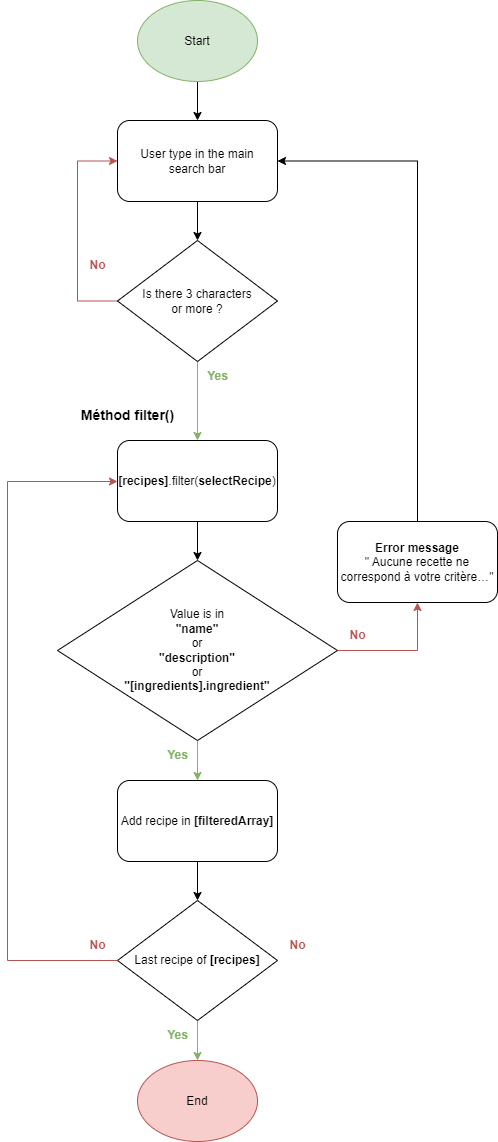

The diagram above was exported from draw.io. Its source (the exported page's mxGraphModel, read from the mxfile embedded in the PNG):
<mxGraphModel dx="1022" dy="436" grid="1" gridSize="10" guides="1" tooltips="1" connect="1" arrows="1" fold="1" page="1" pageScale="1" pageWidth="1100" pageHeight="850" background="#FFFFFF" math="0" shadow="0">
  <root>
    <mxCell id="0" />
    <mxCell id="1" parent="0" />
    <mxCell id="P0vnd67i-yEUYv6aS2qF-2" style="edgeStyle=orthogonalEdgeStyle;rounded=0;orthogonalLoop=1;jettySize=auto;html=1;entryX=0;entryY=0.5;entryDx=0;entryDy=0;fillColor=#f8cecc;strokeColor=#b85450;" parent="1" source="P0vnd67i-yEUYv6aS2qF-3" target="P0vnd67i-yEUYv6aS2qF-5" edge="1">
      <mxGeometry relative="1" as="geometry">
        <Array as="points">
          <mxPoint x="430" y="340" />
          <mxPoint x="430" y="200" />
        </Array>
      </mxGeometry>
    </mxCell>
    <mxCell id="P0vnd67i-yEUYv6aS2qF-30" style="edgeStyle=orthogonalEdgeStyle;rounded=0;orthogonalLoop=1;jettySize=auto;html=1;exitX=0.5;exitY=1;exitDx=0;exitDy=0;fillColor=#d5e8d4;strokeColor=#82b366;entryX=0.5;entryY=0;entryDx=0;entryDy=0;" parent="1" source="P0vnd67i-yEUYv6aS2qF-3" target="P0vnd67i-yEUYv6aS2qF-50" edge="1">
      <mxGeometry relative="1" as="geometry">
        <mxPoint x="790" y="480" as="targetPoint" />
      </mxGeometry>
    </mxCell>
    <mxCell id="P0vnd67i-yEUYv6aS2qF-3" value="Is there 3 characters&lt;br&gt;or more ?" style="rhombus;whiteSpace=wrap;html=1;" parent="1" vertex="1">
      <mxGeometry x="470" y="280" width="160" height="121" as="geometry" />
    </mxCell>
    <mxCell id="P0vnd67i-yEUYv6aS2qF-4" value="" style="edgeStyle=orthogonalEdgeStyle;rounded=0;orthogonalLoop=1;jettySize=auto;html=1;fontSize=12;" parent="1" source="P0vnd67i-yEUYv6aS2qF-5" target="P0vnd67i-yEUYv6aS2qF-3" edge="1">
      <mxGeometry relative="1" as="geometry" />
    </mxCell>
    <mxCell id="P0vnd67i-yEUYv6aS2qF-5" value="User type&amp;nbsp;in the main &lt;br&gt;search bar" style="rounded=1;whiteSpace=wrap;html=1;fontSize=12;" parent="1" vertex="1">
      <mxGeometry x="470" y="160" width="160" height="81" as="geometry" />
    </mxCell>
    <mxCell id="P0vnd67i-yEUYv6aS2qF-6" value="&lt;b&gt;Yes&lt;/b&gt;" style="text;html=1;align=center;verticalAlign=middle;resizable=0;points=[];autosize=1;strokeColor=none;fillColor=none;fontSize=12;fontColor=#82B366;" parent="1" vertex="1">
      <mxGeometry x="550" y="401" width="40" height="30" as="geometry" />
    </mxCell>
    <mxCell id="P0vnd67i-yEUYv6aS2qF-7" value="&lt;b&gt;No&lt;/b&gt;" style="text;html=1;align=center;verticalAlign=middle;resizable=0;points=[];autosize=1;strokeColor=none;fillColor=none;fontSize=12;fontColor=#B85450;" parent="1" vertex="1">
      <mxGeometry x="430" y="290" width="40" height="30" as="geometry" />
    </mxCell>
    <mxCell id="P0vnd67i-yEUYv6aS2qF-19" style="edgeStyle=orthogonalEdgeStyle;rounded=0;orthogonalLoop=1;jettySize=auto;html=1;entryX=0.5;entryY=0;entryDx=0;entryDy=0;" parent="1" source="P0vnd67i-yEUYv6aS2qF-16" target="P0vnd67i-yEUYv6aS2qF-5" edge="1">
      <mxGeometry relative="1" as="geometry" />
    </mxCell>
    <mxCell id="P0vnd67i-yEUYv6aS2qF-16" value="&lt;font style=&quot;font-size: 12px;&quot;&gt;Start&lt;/font&gt;" style="ellipse;whiteSpace=wrap;html=1;rounded=0;fillColor=#d5e8d4;strokeColor=#82b366;" parent="1" vertex="1">
      <mxGeometry x="490" y="40" width="120" height="81" as="geometry" />
    </mxCell>
    <mxCell id="P0vnd67i-yEUYv6aS2qF-17" value="&lt;b&gt;&lt;font style=&quot;font-size: 14px;&quot;&gt;Méthod filter()&lt;/font&gt;&lt;/b&gt;" style="text;html=1;align=center;verticalAlign=middle;resizable=0;points=[];autosize=1;strokeColor=none;fillColor=none;" parent="1" vertex="1">
      <mxGeometry x="420" y="440" width="120" height="30" as="geometry" />
    </mxCell>
    <mxCell id="P0vnd67i-yEUYv6aS2qF-35" style="edgeStyle=orthogonalEdgeStyle;rounded=0;orthogonalLoop=1;jettySize=auto;html=1;entryX=0.5;entryY=0;entryDx=0;entryDy=0;fillColor=#d5e8d4;strokeColor=#82b366;" parent="1" source="P0vnd67i-yEUYv6aS2qF-33" target="P0vnd67i-yEUYv6aS2qF-36" edge="1">
      <mxGeometry relative="1" as="geometry">
        <mxPoint x="440.0000000000002" y="810" as="targetPoint" />
      </mxGeometry>
    </mxCell>
    <mxCell id="XjSTVB6sPx5r_ton2bej-5" style="edgeStyle=orthogonalEdgeStyle;rounded=0;orthogonalLoop=1;jettySize=auto;html=1;exitX=1;exitY=0.5;exitDx=0;exitDy=0;strokeColor=#B85450;entryX=0.5;entryY=1;entryDx=0;entryDy=0;" parent="1" source="P0vnd67i-yEUYv6aS2qF-33" target="XjSTVB6sPx5r_ton2bej-6" edge="1">
      <mxGeometry relative="1" as="geometry">
        <mxPoint x="550" y="600" as="targetPoint" />
      </mxGeometry>
    </mxCell>
    <mxCell id="P0vnd67i-yEUYv6aS2qF-33" value="Value is in &lt;br&gt;&lt;b&gt;&quot;name&quot;&lt;br&gt;&lt;/b&gt;or&lt;br&gt;&lt;b&gt;&quot;description&quot;&lt;/b&gt;&lt;br&gt;or&lt;br&gt;&lt;b&gt;&quot;[ingredients].ingredient&quot;&lt;/b&gt;" style="rhombus;whiteSpace=wrap;html=1;" parent="1" vertex="1">
      <mxGeometry x="410" y="600" width="280" height="180" as="geometry" />
    </mxCell>
    <mxCell id="P0vnd67i-yEUYv6aS2qF-61" style="edgeStyle=orthogonalEdgeStyle;rounded=0;orthogonalLoop=1;jettySize=auto;html=1;entryX=0.5;entryY=0;entryDx=0;entryDy=0;strokeColor=#000000;fontSize=14;fontColor=#82B366;" parent="1" source="P0vnd67i-yEUYv6aS2qF-36" target="P0vnd67i-yEUYv6aS2qF-38" edge="1">
      <mxGeometry relative="1" as="geometry" />
    </mxCell>
    <mxCell id="P0vnd67i-yEUYv6aS2qF-36" value="Add recipe in &lt;b&gt;[filteredArray]&lt;/b&gt;" style="rounded=1;whiteSpace=wrap;html=1;fontSize=12;" parent="1" vertex="1">
      <mxGeometry x="470" y="820" width="160" height="81" as="geometry" />
    </mxCell>
    <mxCell id="P0vnd67i-yEUYv6aS2qF-40" style="edgeStyle=orthogonalEdgeStyle;rounded=0;orthogonalLoop=1;jettySize=auto;html=1;exitX=0.5;exitY=1;exitDx=0;exitDy=0;entryX=0.5;entryY=0;entryDx=0;entryDy=0;fillColor=#d5e8d4;strokeColor=#82b366;" parent="1" source="P0vnd67i-yEUYv6aS2qF-38" target="P0vnd67i-yEUYv6aS2qF-41" edge="1">
      <mxGeometry relative="1" as="geometry">
        <mxPoint x="550" y="640" as="targetPoint" />
      </mxGeometry>
    </mxCell>
    <mxCell id="P0vnd67i-yEUYv6aS2qF-38" value="Last recipe of &lt;b&gt;[recipes]&lt;/b&gt;" style="rhombus;whiteSpace=wrap;html=1;" parent="1" vertex="1">
      <mxGeometry x="470" y="940" width="160" height="120" as="geometry" />
    </mxCell>
    <mxCell id="P0vnd67i-yEUYv6aS2qF-41" value="&lt;font style=&quot;font-size: 12px;&quot;&gt;End&lt;/font&gt;" style="ellipse;whiteSpace=wrap;html=1;rounded=0;fillColor=#f8cecc;strokeColor=#b85450;" parent="1" vertex="1">
      <mxGeometry x="490" y="1100" width="120" height="81" as="geometry" />
    </mxCell>
    <mxCell id="P0vnd67i-yEUYv6aS2qF-44" value="&lt;b&gt;No&lt;/b&gt;" style="text;html=1;align=center;verticalAlign=middle;resizable=0;points=[];autosize=1;strokeColor=none;fillColor=none;fontSize=12;fontColor=#B85450;" parent="1" vertex="1">
      <mxGeometry x="430" y="970" width="40" height="30" as="geometry" />
    </mxCell>
    <mxCell id="P0vnd67i-yEUYv6aS2qF-45" value="&lt;b&gt;&lt;font color=&quot;#82b366&quot;&gt;Yes&lt;/font&gt;&lt;/b&gt;" style="text;html=1;align=center;verticalAlign=middle;resizable=0;points=[];autosize=1;strokeColor=none;fillColor=none;fontSize=12;" parent="1" vertex="1">
      <mxGeometry x="510" y="780" width="40" height="30" as="geometry" />
    </mxCell>
    <mxCell id="XjSTVB6sPx5r_ton2bej-2" style="edgeStyle=orthogonalEdgeStyle;rounded=0;orthogonalLoop=1;jettySize=auto;html=1;exitX=0.5;exitY=1;exitDx=0;exitDy=0;entryX=0.5;entryY=0;entryDx=0;entryDy=0;" parent="1" source="P0vnd67i-yEUYv6aS2qF-50" target="P0vnd67i-yEUYv6aS2qF-33" edge="1">
      <mxGeometry relative="1" as="geometry">
        <mxPoint x="630" y="690" as="targetPoint" />
      </mxGeometry>
    </mxCell>
    <mxCell id="P0vnd67i-yEUYv6aS2qF-50" value="&lt;b&gt;[recipes]&lt;/b&gt;.filter(&lt;b&gt;selectRecipe&lt;/b&gt;)" style="rounded=1;whiteSpace=wrap;html=1;fontSize=12;" parent="1" vertex="1">
      <mxGeometry x="470" y="480" width="160" height="81" as="geometry" />
    </mxCell>
    <mxCell id="P0vnd67i-yEUYv6aS2qF-55" style="edgeStyle=orthogonalEdgeStyle;rounded=0;orthogonalLoop=1;jettySize=auto;html=1;fillColor=#f8cecc;strokeColor=#b85450;" parent="1" edge="1">
      <mxGeometry relative="1" as="geometry">
        <mxPoint x="470" y="1000" as="sourcePoint" />
        <mxPoint x="470" y="521" as="targetPoint" />
        <Array as="points">
          <mxPoint x="360" y="1000" />
          <mxPoint x="360" y="521" />
        </Array>
      </mxGeometry>
    </mxCell>
    <mxCell id="P0vnd67i-yEUYv6aS2qF-56" value="&lt;b&gt;No&lt;/b&gt;" style="text;html=1;align=center;verticalAlign=middle;resizable=0;points=[];autosize=1;strokeColor=none;fillColor=none;fontSize=12;fontColor=#B85450;" parent="1" vertex="1">
      <mxGeometry x="630" y="970" width="40" height="30" as="geometry" />
    </mxCell>
    <mxCell id="XjSTVB6sPx5r_ton2bej-4" value="&lt;b&gt;&lt;font color=&quot;#82b366&quot;&gt;Yes&lt;/font&gt;&lt;/b&gt;" style="text;html=1;align=center;verticalAlign=middle;resizable=0;points=[];autosize=1;strokeColor=none;fillColor=none;fontSize=12;" parent="1" vertex="1">
      <mxGeometry x="510" y="1060" width="40" height="30" as="geometry" />
    </mxCell>
    <mxCell id="XjSTVB6sPx5r_ton2bej-8" style="edgeStyle=orthogonalEdgeStyle;rounded=0;orthogonalLoop=1;jettySize=auto;html=1;entryX=1;entryY=0.5;entryDx=0;entryDy=0;strokeColor=#000000;exitX=0.5;exitY=0;exitDx=0;exitDy=0;" parent="1" source="XjSTVB6sPx5r_ton2bej-6" target="P0vnd67i-yEUYv6aS2qF-5" edge="1">
      <mxGeometry relative="1" as="geometry" />
    </mxCell>
    <mxCell id="XjSTVB6sPx5r_ton2bej-6" value="&lt;b&gt;Error message&lt;/b&gt;&lt;br&gt;&quot; Aucune recette ne correspond à votre critère…&quot;&lt;b&gt;&lt;br&gt;&lt;/b&gt;" style="rounded=1;whiteSpace=wrap;html=1;fontSize=12;" parent="1" vertex="1">
      <mxGeometry x="690" y="561" width="160" height="81" as="geometry" />
    </mxCell>
    <mxCell id="XjSTVB6sPx5r_ton2bej-7" value="&lt;b&gt;No&lt;/b&gt;" style="text;html=1;align=center;verticalAlign=middle;resizable=0;points=[];autosize=1;strokeColor=none;fillColor=none;fontSize=12;fontColor=#B85450;" parent="1" vertex="1">
      <mxGeometry x="690" y="660" width="40" height="30" as="geometry" />
    </mxCell>
  </root>
</mxGraphModel>